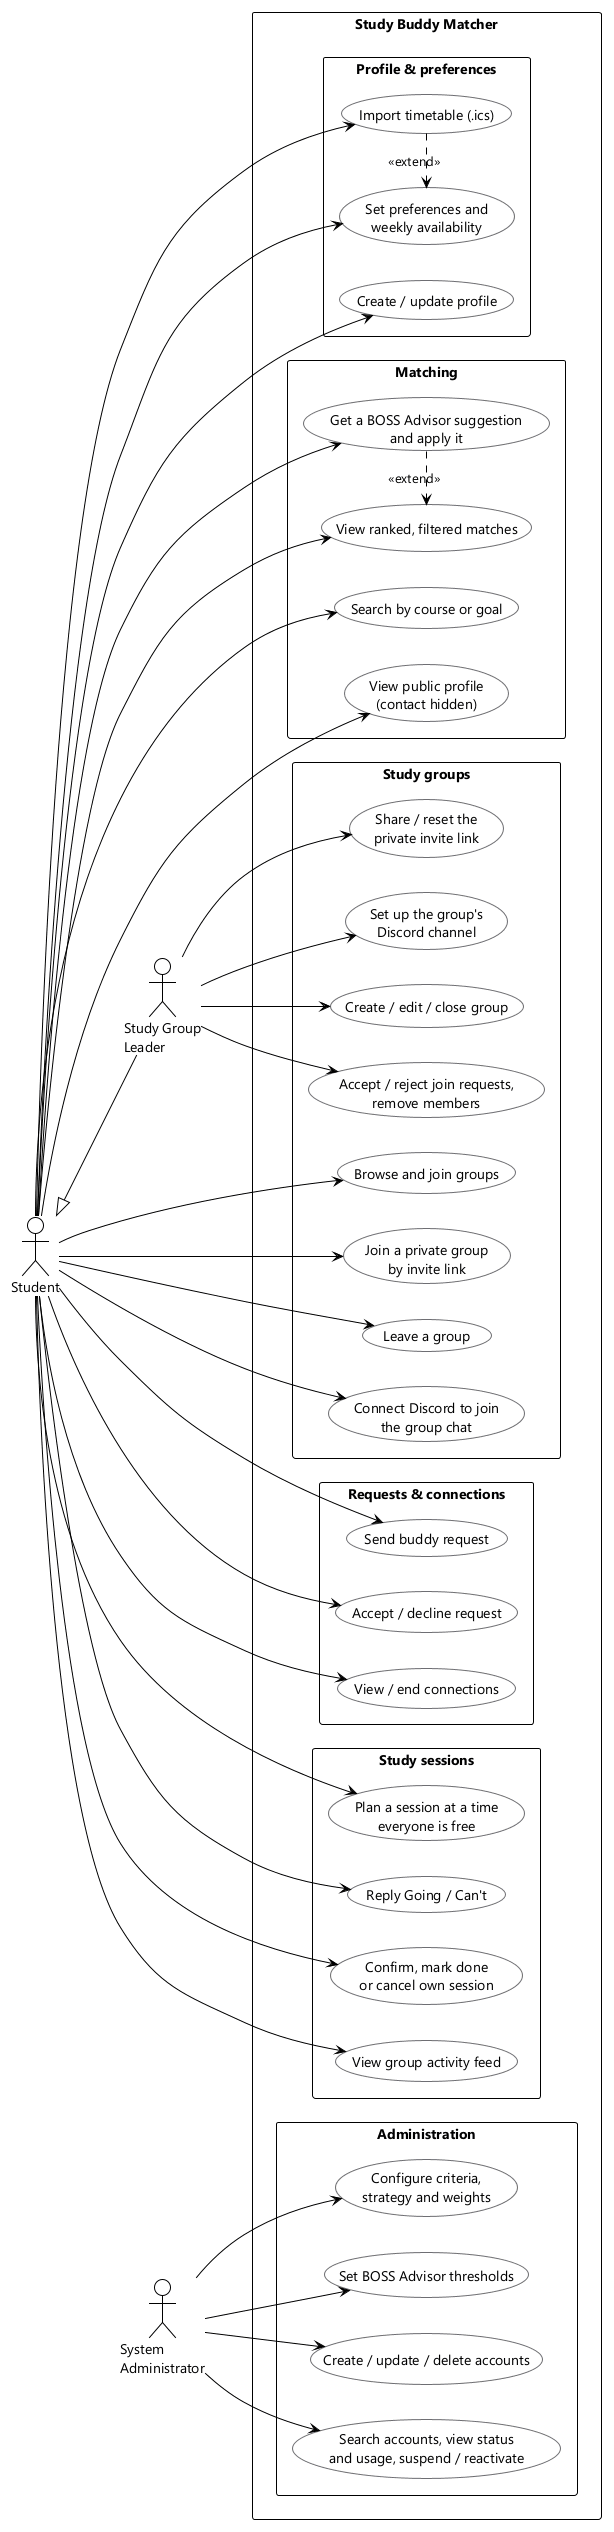

The diagram above was rendered by PlantUML. Its source (embedded in the PNG):
@startuml use-cases
' What each of the three roles in the brief can do, plus the extras built on top
' (BOSS Advisor, private invite links, Discord group chat, study sessions).
!theme plain
skinparam defaultFontName "Segoe UI"
skinparam packageStyle rectangle
skinparam usecase {
  BackgroundColor #FAFAFA
  BorderColor #6E6E73
}

left to right direction

actor "Student" as student
actor "Study Group\nLeader" as leader
actor "System\nAdministrator" as admin
student <|-- leader

rectangle "Study Buddy Matcher" {
  package "Profile & preferences" {
    usecase "Create / update profile" as UC1
    usecase "Set preferences and\nweekly availability" as UC2
    usecase "Import timetable (.ics)" as UC3
  }
  package "Matching" {
    usecase "Search by course or goal" as UC4
    usecase "View ranked, filtered matches" as UC5
    usecase "View public profile\n(contact hidden)" as UC6
    usecase "Get a BOSS Advisor suggestion\nand apply it" as UC17
  }
  package "Requests & connections" {
    usecase "Send buddy request" as UC7
    usecase "Accept / decline request" as UC8
    usecase "View / end connections" as UC9
  }
  package "Study groups" {
    usecase "Browse and join groups" as UC10
    usecase "Join a private group\nby invite link" as UC18
    usecase "Leave a group" as UC11
    usecase "Connect Discord to join\nthe group chat" as UC19
    usecase "Create / edit / close group" as UC12
    usecase "Accept / reject join requests,\nremove members" as UC13
    usecase "Share / reset the\nprivate invite link" as UC20
    usecase "Set up the group's\nDiscord channel" as UC21
  }
  package "Study sessions" {
    usecase "Plan a session at a time\neveryone is free" as UC22
    usecase "Reply Going / Can't" as UC23
    usecase "Confirm, mark done\nor cancel own session" as UC24
    usecase "View group activity feed" as UC25
  }
  package "Administration" {
    usecase "Create / update / delete accounts" as UC14
    usecase "Search accounts, view status\nand usage, suspend / reactivate" as UC15
    usecase "Configure criteria,\nstrategy and weights" as UC16
    usecase "Set BOSS Advisor thresholds" as UC26
  }
}

student --> UC1
student --> UC2
student --> UC3
student --> UC4
student --> UC5
student --> UC6
student --> UC17
student --> UC7
student --> UC8
student --> UC9
student --> UC10
student --> UC18
student --> UC11
student --> UC19
student --> UC22
student --> UC23
student --> UC24
student --> UC25
leader --> UC12
leader --> UC13
leader --> UC20
leader --> UC21
admin --> UC14
admin --> UC15
admin --> UC16
admin --> UC26
UC3 .> UC2 : <<extend>>
UC17 .> UC5 : <<extend>>
@enduml